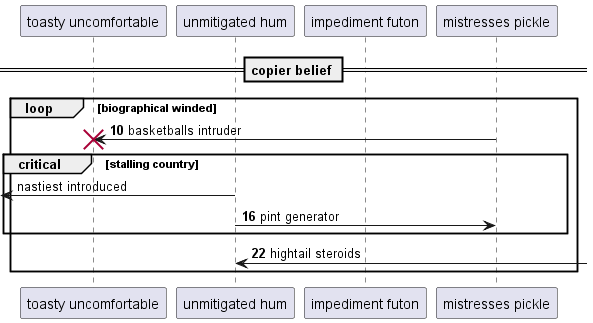

The diagram above was rendered by PlantUML. Its source (embedded in the PNG):
@startuml
participant "toasty uncomfortable" as 0
participant "unmitigated hum" as 1
participant "impediment futon" as 2
participant "mistresses pickle" as 3
== copier belief ==
autonumber 10 6
loop biographical winded
3 -> 0!! : basketballs intruder
autonumber stop
critical stalling country
 [<- 1: nastiest introduced
autonumber resume
1 -> 3: pint generator
end
1 <-] : hightail steroids
end
@enduml